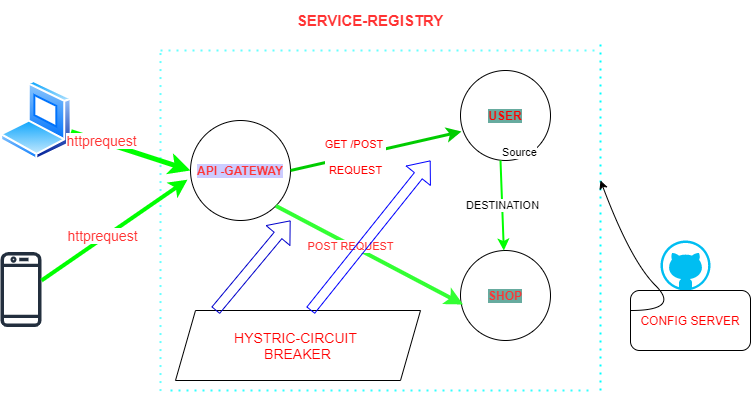

The diagram above was exported from draw.io. Its source (the exported page's mxGraphModel, read from the mxfile embedded in the PNG):
<mxGraphModel dx="1024" dy="592" grid="1" gridSize="10" guides="1" tooltips="1" connect="1" arrows="1" fold="1" page="1" pageScale="1" pageWidth="850" pageHeight="1100" math="0" shadow="0">
  <root>
    <mxCell id="0" />
    <mxCell id="1" parent="0" />
    <mxCell id="B5fSGntpK0AhVllVlxoI-1" value="&lt;b style=&quot;background-color: rgb(103 , 171 , 159)&quot;&gt;&lt;font color=&quot;#ff0000&quot;&gt;USER&lt;/font&gt;&lt;/b&gt;" style="ellipse;whiteSpace=wrap;html=1;aspect=fixed;" parent="1" vertex="1">
      <mxGeometry x="500" y="150" width="90" height="90" as="geometry" />
    </mxCell>
    <mxCell id="B5fSGntpK0AhVllVlxoI-2" value="&lt;b style=&quot;background-color: rgb(103 , 171 , 159)&quot;&gt;&lt;font color=&quot;#ff3333&quot;&gt;SHOP&lt;/font&gt;&lt;/b&gt;" style="ellipse;whiteSpace=wrap;html=1;aspect=fixed;" parent="1" vertex="1">
      <mxGeometry x="500" y="330" width="90" height="90" as="geometry" />
    </mxCell>
    <mxCell id="B5fSGntpK0AhVllVlxoI-3" value="&lt;b&gt;&lt;font color=&quot;#ff3333&quot;&gt;API -GATEWAY&lt;/font&gt;&lt;/b&gt;" style="ellipse;whiteSpace=wrap;html=1;aspect=fixed;labelBackgroundColor=#CCCCFF;" parent="1" vertex="1">
      <mxGeometry x="230" y="200" width="100" height="100" as="geometry" />
    </mxCell>
    <mxCell id="B5fSGntpK0AhVllVlxoI-4" value="" style="endArrow=classic;html=1;strokeWidth=3;strokeColor=#00CC00;" parent="1" edge="1">
      <mxGeometry width="50" height="50" relative="1" as="geometry">
        <mxPoint x="330" y="250" as="sourcePoint" />
        <mxPoint x="501" y="211" as="targetPoint" />
      </mxGeometry>
    </mxCell>
    <mxCell id="B5fSGntpK0AhVllVlxoI-25" value="&lt;font color=&quot;#ff0000&quot;&gt;GET /POST &lt;br&gt;&lt;br&gt;REQUEST&lt;/font&gt;" style="edgeLabel;html=1;align=center;verticalAlign=middle;resizable=0;points=[];" parent="B5fSGntpK0AhVllVlxoI-4" vertex="1" connectable="0">
      <mxGeometry x="-0.2433" y="-1" relative="1" as="geometry">
        <mxPoint as="offset" />
      </mxGeometry>
    </mxCell>
    <mxCell id="B5fSGntpK0AhVllVlxoI-5" value="" style="endArrow=classic;html=1;entryX=0.029;entryY=0.6;entryDx=0;entryDy=0;entryPerimeter=0;exitX=1;exitY=1;exitDx=0;exitDy=0;strokeWidth=4;strokeColor=#33FF33;" parent="1" source="B5fSGntpK0AhVllVlxoI-3" target="B5fSGntpK0AhVllVlxoI-2" edge="1">
      <mxGeometry width="50" height="50" relative="1" as="geometry">
        <mxPoint x="320" y="290" as="sourcePoint" />
        <mxPoint x="370" y="240" as="targetPoint" />
      </mxGeometry>
    </mxCell>
    <mxCell id="B5fSGntpK0AhVllVlxoI-26" value="&lt;font color=&quot;#ff3333&quot;&gt;POST REQUEST&lt;/font&gt;" style="edgeLabel;html=1;align=center;verticalAlign=middle;resizable=0;points=[];" parent="B5fSGntpK0AhVllVlxoI-5" vertex="1" connectable="0">
      <mxGeometry x="-0.206" y="-1" relative="1" as="geometry">
        <mxPoint as="offset" />
      </mxGeometry>
    </mxCell>
    <mxCell id="B5fSGntpK0AhVllVlxoI-7" value="" style="endArrow=none;dashed=1;html=1;dashPattern=1 3;strokeWidth=2;strokeColor=#66FFFF;" parent="1" edge="1">
      <mxGeometry width="50" height="50" relative="1" as="geometry">
        <mxPoint x="200" y="130" as="sourcePoint" />
        <mxPoint x="640" y="130" as="targetPoint" />
      </mxGeometry>
    </mxCell>
    <mxCell id="B5fSGntpK0AhVllVlxoI-8" value="" style="endArrow=none;dashed=1;html=1;dashPattern=1 3;strokeWidth=2;strokeColor=#66FFFF;" parent="1" edge="1">
      <mxGeometry width="50" height="50" relative="1" as="geometry">
        <mxPoint x="200" y="470.5517157192888" as="sourcePoint" />
        <mxPoint x="200" y="130" as="targetPoint" />
      </mxGeometry>
    </mxCell>
    <mxCell id="B5fSGntpK0AhVllVlxoI-9" value="" style="endArrow=none;dashed=1;html=1;dashPattern=1 3;strokeWidth=2;strokeColor=#33FFFF;" parent="1" edge="1">
      <mxGeometry width="50" height="50" relative="1" as="geometry">
        <mxPoint x="210" y="470" as="sourcePoint" />
        <mxPoint x="630" y="470" as="targetPoint" />
      </mxGeometry>
    </mxCell>
    <mxCell id="B5fSGntpK0AhVllVlxoI-10" value="" style="endArrow=none;dashed=1;html=1;dashPattern=1 3;strokeWidth=2;strokeColor=#00FFFF;" parent="1" edge="1">
      <mxGeometry width="50" height="50" relative="1" as="geometry">
        <mxPoint x="640" y="470" as="sourcePoint" />
        <mxPoint x="640" y="120" as="targetPoint" />
      </mxGeometry>
    </mxCell>
    <mxCell id="B5fSGntpK0AhVllVlxoI-11" value="&lt;font style=&quot;font-size: 15px&quot; color=&quot;#ff3333&quot;&gt;SERVICE-REGISTRY&lt;/font&gt;" style="text;html=1;strokeColor=none;fillColor=none;align=center;verticalAlign=middle;whiteSpace=wrap;rounded=0;fontStyle=1" parent="1" vertex="1">
      <mxGeometry x="290" y="80" width="240" height="40" as="geometry" />
    </mxCell>
    <mxCell id="B5fSGntpK0AhVllVlxoI-12" value="" style="endArrow=classic;html=1;strokeWidth=2;strokeColor=#00FF00;" parent="1" target="B5fSGntpK0AhVllVlxoI-2" edge="1">
      <mxGeometry relative="1" as="geometry">
        <mxPoint x="540" y="240" as="sourcePoint" />
        <mxPoint x="700" y="240" as="targetPoint" />
      </mxGeometry>
    </mxCell>
    <mxCell id="B5fSGntpK0AhVllVlxoI-13" value="DESTINATION" style="edgeLabel;resizable=0;html=1;align=center;verticalAlign=middle;" parent="B5fSGntpK0AhVllVlxoI-12" connectable="0" vertex="1">
      <mxGeometry relative="1" as="geometry" />
    </mxCell>
    <mxCell id="B5fSGntpK0AhVllVlxoI-14" value="Source" style="edgeLabel;resizable=0;html=1;align=left;verticalAlign=bottom;" parent="B5fSGntpK0AhVllVlxoI-12" connectable="0" vertex="1">
      <mxGeometry x="-1" relative="1" as="geometry" />
    </mxCell>
    <mxCell id="B5fSGntpK0AhVllVlxoI-16" value="" style="verticalLabelPosition=bottom;html=1;verticalAlign=top;align=center;strokeColor=none;fillColor=#00BEF2;shape=mxgraph.azure.github_code;pointerEvents=1;" parent="1" vertex="1">
      <mxGeometry x="700" y="320" width="50" height="50" as="geometry" />
    </mxCell>
    <mxCell id="B5fSGntpK0AhVllVlxoI-17" value="&lt;font color=&quot;#ff0000&quot;&gt;CONFIG SERVER&lt;/font&gt;" style="rounded=1;whiteSpace=wrap;html=1;" parent="1" vertex="1">
      <mxGeometry x="670" y="370" width="120" height="60" as="geometry" />
    </mxCell>
    <mxCell id="B5fSGntpK0AhVllVlxoI-18" value="" style="curved=1;endArrow=classic;html=1;" parent="1" edge="1">
      <mxGeometry width="50" height="50" relative="1" as="geometry">
        <mxPoint x="670" y="390" as="sourcePoint" />
        <mxPoint x="640" y="260" as="targetPoint" />
        <Array as="points">
          <mxPoint x="720" y="390" />
          <mxPoint x="670" y="340" />
        </Array>
      </mxGeometry>
    </mxCell>
    <mxCell id="B5fSGntpK0AhVllVlxoI-19" value="" style="aspect=fixed;perimeter=ellipsePerimeter;html=1;align=center;shadow=0;dashed=0;spacingTop=3;image;image=img/lib/active_directory/laptop_client.svg;" parent="1" vertex="1">
      <mxGeometry x="40" y="160" width="72" height="80" as="geometry" />
    </mxCell>
    <mxCell id="B5fSGntpK0AhVllVlxoI-20" value="" style="sketch=0;outlineConnect=0;fontColor=#232F3E;gradientColor=none;fillColor=#232F3E;strokeColor=none;dashed=0;verticalLabelPosition=bottom;verticalAlign=top;align=center;html=1;fontSize=12;fontStyle=0;aspect=fixed;pointerEvents=1;shape=mxgraph.aws4.mobile_client;" parent="1" vertex="1">
      <mxGeometry x="40" y="330" width="41" height="78" as="geometry" />
    </mxCell>
    <mxCell id="B5fSGntpK0AhVllVlxoI-21" value="" style="endArrow=classic;html=1;entryX=0;entryY=0.5;entryDx=0;entryDy=0;strokeWidth=5;strokeColor=#00FF00;" parent="1" source="B5fSGntpK0AhVllVlxoI-19" target="B5fSGntpK0AhVllVlxoI-3" edge="1">
      <mxGeometry width="50" height="50" relative="1" as="geometry">
        <mxPoint x="120" y="210" as="sourcePoint" />
        <mxPoint x="430" y="240" as="targetPoint" />
      </mxGeometry>
    </mxCell>
    <mxCell id="B5fSGntpK0AhVllVlxoI-23" value="&lt;font color=&quot;#ff3333&quot;&gt;httprequest&lt;/font&gt;" style="edgeLabel;html=1;align=center;verticalAlign=middle;resizable=0;points=[];fontSize=14;" parent="B5fSGntpK0AhVllVlxoI-21" vertex="1" connectable="0">
      <mxGeometry x="-0.5125" y="1" relative="1" as="geometry">
        <mxPoint as="offset" />
      </mxGeometry>
    </mxCell>
    <mxCell id="B5fSGntpK0AhVllVlxoI-22" value="" style="endArrow=classic;html=1;entryX=-0.03;entryY=0.592;entryDx=0;entryDy=0;entryPerimeter=0;strokeWidth=4;strokeColor=#00FF00;" parent="1" target="B5fSGntpK0AhVllVlxoI-3" edge="1">
      <mxGeometry width="50" height="50" relative="1" as="geometry">
        <mxPoint x="81" y="360" as="sourcePoint" />
        <mxPoint x="131" y="310" as="targetPoint" />
      </mxGeometry>
    </mxCell>
    <mxCell id="B5fSGntpK0AhVllVlxoI-24" value="&lt;font style=&quot;font-size: 14px&quot; color=&quot;#ff3333&quot;&gt;httprequest&lt;/font&gt;" style="edgeLabel;html=1;align=center;verticalAlign=middle;resizable=0;points=[];" parent="B5fSGntpK0AhVllVlxoI-22" vertex="1" connectable="0">
      <mxGeometry x="-0.1516" y="3" relative="1" as="geometry">
        <mxPoint as="offset" />
      </mxGeometry>
    </mxCell>
    <mxCell id="B5fSGntpK0AhVllVlxoI-28" value="&lt;span&gt;&lt;font color=&quot;#ff0000&quot;&gt;HYSTRIC-CIRCUIT &lt;br&gt;BREAKER&lt;/font&gt;&lt;/span&gt;" style="shape=parallelogram;perimeter=parallelogramPerimeter;whiteSpace=wrap;html=1;fixedSize=1;labelBackgroundColor=none;fontSize=14;" parent="1" vertex="1">
      <mxGeometry x="215" y="390" width="245" height="70" as="geometry" />
    </mxCell>
    <mxCell id="B5fSGntpK0AhVllVlxoI-29" value="" style="shape=flexArrow;endArrow=classic;html=1;fontSize=14;strokeColor=#0000CC;" parent="1" edge="1">
      <mxGeometry width="50" height="50" relative="1" as="geometry">
        <mxPoint x="255" y="390" as="sourcePoint" />
        <mxPoint x="330" y="300" as="targetPoint" />
      </mxGeometry>
    </mxCell>
    <mxCell id="B5fSGntpK0AhVllVlxoI-30" value="" style="shape=flexArrow;endArrow=classic;html=1;fontSize=14;strokeColor=#0000FF;" parent="1" edge="1">
      <mxGeometry width="50" height="50" relative="1" as="geometry">
        <mxPoint x="350" y="390" as="sourcePoint" />
        <mxPoint x="470" y="240" as="targetPoint" />
      </mxGeometry>
    </mxCell>
  </root>
</mxGraphModel>